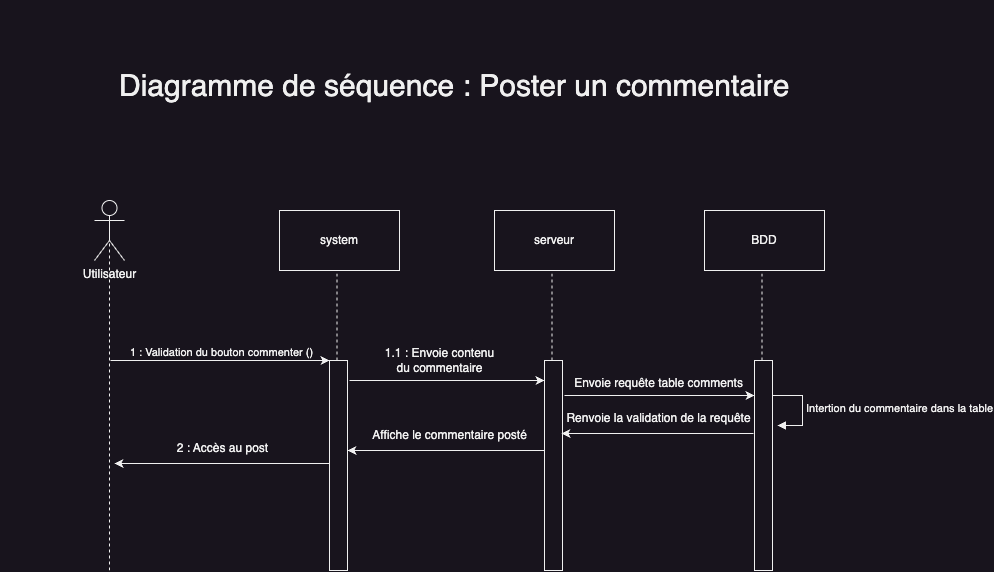

The diagram above was exported from draw.io. Its source (the exported page's mxGraphModel, read from the mxfile embedded in the PNG):
<mxGraphModel dx="1242" dy="770" grid="1" gridSize="10" guides="1" tooltips="1" connect="1" arrows="1" fold="1" page="1" pageScale="1" pageWidth="2339" pageHeight="3300" math="0" shadow="0">
  <root>
    <mxCell id="0" />
    <mxCell id="1" parent="0" />
    <mxCell id="0dHqTh75lFJwIoMNK_Vf-53" value="Utilisateur" style="shape=umlActor;verticalLabelPosition=bottom;verticalAlign=top;html=1;outlineConnect=0;" parent="1" vertex="1">
      <mxGeometry x="775" y="430" width="30" height="60" as="geometry" />
    </mxCell>
    <mxCell id="0dHqTh75lFJwIoMNK_Vf-54" value="" style="endArrow=none;dashed=1;html=1;rounded=0;entryX=0.5;entryY=0.5;entryDx=0;entryDy=0;entryPerimeter=0;" parent="1" target="0dHqTh75lFJwIoMNK_Vf-53" edge="1">
      <mxGeometry width="50" height="50" relative="1" as="geometry">
        <mxPoint x="790" y="800" as="sourcePoint" />
        <mxPoint x="795" y="520" as="targetPoint" />
      </mxGeometry>
    </mxCell>
    <mxCell id="0dHqTh75lFJwIoMNK_Vf-55" value="system" style="rounded=0;whiteSpace=wrap;html=1;" parent="1" vertex="1">
      <mxGeometry x="960" y="440" width="120" height="60" as="geometry" />
    </mxCell>
    <mxCell id="0dHqTh75lFJwIoMNK_Vf-56" value="" style="endArrow=none;dashed=1;html=1;rounded=0;entryX=0.5;entryY=0.5;entryDx=0;entryDy=0;entryPerimeter=0;" parent="1" source="0dHqTh75lFJwIoMNK_Vf-57" edge="1">
      <mxGeometry width="50" height="50" relative="1" as="geometry">
        <mxPoint x="1022.1299999999997" y="1099.6100000000001" as="sourcePoint" />
        <mxPoint x="1017.5" y="500" as="targetPoint" />
      </mxGeometry>
    </mxCell>
    <mxCell id="0dHqTh75lFJwIoMNK_Vf-57" value="" style="html=1;points=[];perimeter=orthogonalPerimeter;outlineConnect=0;targetShapes=umlLifeline;portConstraint=eastwest;newEdgeStyle={&quot;edgeStyle&quot;:&quot;elbowEdgeStyle&quot;,&quot;elbow&quot;:&quot;vertical&quot;,&quot;curved&quot;:0,&quot;rounded&quot;:0};" parent="1" vertex="1">
      <mxGeometry x="1010" y="590" width="18" height="210" as="geometry" />
    </mxCell>
    <mxCell id="0dHqTh75lFJwIoMNK_Vf-58" value="" style="endArrow=classic;html=1;rounded=0;" parent="1" target="0dHqTh75lFJwIoMNK_Vf-57" edge="1">
      <mxGeometry width="50" height="50" relative="1" as="geometry">
        <mxPoint x="791" y="590" as="sourcePoint" />
        <mxPoint x="841" y="540" as="targetPoint" />
      </mxGeometry>
    </mxCell>
    <mxCell id="0dHqTh75lFJwIoMNK_Vf-59" value="1 : Validation du bouton commenter ()" style="edgeLabel;html=1;align=center;verticalAlign=middle;resizable=0;points=[];" parent="0dHqTh75lFJwIoMNK_Vf-58" vertex="1" connectable="0">
      <mxGeometry x="0.3152" y="-3" relative="1" as="geometry">
        <mxPoint x="-34" y="-12" as="offset" />
      </mxGeometry>
    </mxCell>
    <mxCell id="0dHqTh75lFJwIoMNK_Vf-60" value="serveur" style="rounded=0;whiteSpace=wrap;html=1;" parent="1" vertex="1">
      <mxGeometry x="1175" y="440" width="120" height="60" as="geometry" />
    </mxCell>
    <mxCell id="0dHqTh75lFJwIoMNK_Vf-61" value="" style="endArrow=none;dashed=1;html=1;rounded=0;entryX=0.5;entryY=0.5;entryDx=0;entryDy=0;entryPerimeter=0;" parent="1" source="0dHqTh75lFJwIoMNK_Vf-62" edge="1">
      <mxGeometry width="50" height="50" relative="1" as="geometry">
        <mxPoint x="1232.5" y="830" as="sourcePoint" />
        <mxPoint x="1232.5" y="500" as="targetPoint" />
      </mxGeometry>
    </mxCell>
    <mxCell id="0dHqTh75lFJwIoMNK_Vf-62" value="" style="html=1;points=[];perimeter=orthogonalPerimeter;outlineConnect=0;targetShapes=umlLifeline;portConstraint=eastwest;newEdgeStyle={&quot;edgeStyle&quot;:&quot;elbowEdgeStyle&quot;,&quot;elbow&quot;:&quot;vertical&quot;,&quot;curved&quot;:0,&quot;rounded&quot;:0};" parent="1" vertex="1">
      <mxGeometry x="1225" y="590" width="18" height="210" as="geometry" />
    </mxCell>
    <mxCell id="0dHqTh75lFJwIoMNK_Vf-63" value="BDD" style="rounded=0;whiteSpace=wrap;html=1;" parent="1" vertex="1">
      <mxGeometry x="1385" y="440" width="120" height="60" as="geometry" />
    </mxCell>
    <mxCell id="0dHqTh75lFJwIoMNK_Vf-64" value="" style="endArrow=none;dashed=1;html=1;rounded=0;entryX=0.5;entryY=0.5;entryDx=0;entryDy=0;entryPerimeter=0;" parent="1" source="0dHqTh75lFJwIoMNK_Vf-65" edge="1">
      <mxGeometry width="50" height="50" relative="1" as="geometry">
        <mxPoint x="1442.5" y="830" as="sourcePoint" />
        <mxPoint x="1442.5" y="500" as="targetPoint" />
      </mxGeometry>
    </mxCell>
    <mxCell id="0dHqTh75lFJwIoMNK_Vf-65" value="" style="html=1;points=[];perimeter=orthogonalPerimeter;outlineConnect=0;targetShapes=umlLifeline;portConstraint=eastwest;newEdgeStyle={&quot;edgeStyle&quot;:&quot;elbowEdgeStyle&quot;,&quot;elbow&quot;:&quot;vertical&quot;,&quot;curved&quot;:0,&quot;rounded&quot;:0};" parent="1" vertex="1">
      <mxGeometry x="1435" y="590" width="18" height="210" as="geometry" />
    </mxCell>
    <mxCell id="0dHqTh75lFJwIoMNK_Vf-66" value="" style="endArrow=classic;html=1;rounded=0;" parent="1" target="0dHqTh75lFJwIoMNK_Vf-62" edge="1">
      <mxGeometry width="50" height="50" relative="1" as="geometry">
        <mxPoint x="1030" y="610" as="sourcePoint" />
        <mxPoint x="1185" y="610" as="targetPoint" />
      </mxGeometry>
    </mxCell>
    <mxCell id="0dHqTh75lFJwIoMNK_Vf-67" value="1.1 : Envoie contenu &lt;br&gt;du commentaire" style="text;html=1;align=center;verticalAlign=middle;resizable=0;points=[];autosize=1;strokeColor=none;fillColor=none;" parent="1" vertex="1">
      <mxGeometry x="1055" y="570" width="130" height="40" as="geometry" />
    </mxCell>
    <mxCell id="0dHqTh75lFJwIoMNK_Vf-68" value="Envoie requête table comments" style="text;html=1;align=center;verticalAlign=middle;resizable=0;points=[];autosize=1;strokeColor=none;fillColor=none;" parent="1" vertex="1">
      <mxGeometry x="1244" y="598" width="190" height="30" as="geometry" />
    </mxCell>
    <mxCell id="0dHqTh75lFJwIoMNK_Vf-69" value="" style="endArrow=classic;html=1;rounded=0;" parent="1" target="0dHqTh75lFJwIoMNK_Vf-65" edge="1">
      <mxGeometry width="50" height="50" relative="1" as="geometry">
        <mxPoint x="1245" y="625" as="sourcePoint" />
        <mxPoint x="1295" y="575" as="targetPoint" />
      </mxGeometry>
    </mxCell>
    <mxCell id="0dHqTh75lFJwIoMNK_Vf-70" value="Intertion du commentaire dans la table" style="html=1;align=left;spacingLeft=2;endArrow=block;rounded=0;edgeStyle=orthogonalEdgeStyle;curved=0;rounded=0;" parent="1" edge="1">
      <mxGeometry relative="1" as="geometry">
        <mxPoint x="1453" y="625" as="sourcePoint" />
        <Array as="points">
          <mxPoint x="1483" y="655" />
        </Array>
        <mxPoint x="1458" y="655" as="targetPoint" />
      </mxGeometry>
    </mxCell>
    <mxCell id="0dHqTh75lFJwIoMNK_Vf-105" value="&lt;font style=&quot;font-size: 30px;&quot;&gt;&amp;nbsp;Diagramme de séquence : Poster un commentaire&lt;/font&gt;" style="text;html=1;strokeColor=none;fillColor=none;align=center;verticalAlign=middle;whiteSpace=wrap;rounded=0;" parent="1" vertex="1">
      <mxGeometry x="681" y="230" width="900" height="170" as="geometry" />
    </mxCell>
    <mxCell id="0dHqTh75lFJwIoMNK_Vf-106" value="" style="endArrow=classic;html=1;rounded=0;" parent="1" edge="1">
      <mxGeometry width="50" height="50" relative="1" as="geometry">
        <mxPoint x="1434" y="663" as="sourcePoint" />
        <mxPoint x="1242" y="663" as="targetPoint" />
      </mxGeometry>
    </mxCell>
    <mxCell id="0dHqTh75lFJwIoMNK_Vf-107" value="Renvoie la validation de la requête" style="text;html=1;align=center;verticalAlign=middle;resizable=0;points=[];autosize=1;strokeColor=none;fillColor=none;" parent="1" vertex="1">
      <mxGeometry x="1234" y="633" width="210" height="30" as="geometry" />
    </mxCell>
    <mxCell id="0dHqTh75lFJwIoMNK_Vf-108" value="" style="endArrow=classic;html=1;rounded=0;" parent="1" edge="1">
      <mxGeometry width="50" height="50" relative="1" as="geometry">
        <mxPoint x="1225" y="680" as="sourcePoint" />
        <mxPoint x="1028" y="680" as="targetPoint" />
      </mxGeometry>
    </mxCell>
    <mxCell id="0dHqTh75lFJwIoMNK_Vf-109" value="Affiche le commentaire posté" style="text;html=1;align=center;verticalAlign=middle;resizable=0;points=[];autosize=1;strokeColor=none;fillColor=none;" parent="1" vertex="1">
      <mxGeometry x="1040" y="650" width="180" height="30" as="geometry" />
    </mxCell>
    <mxCell id="0dHqTh75lFJwIoMNK_Vf-110" value="" style="endArrow=classic;html=1;rounded=0;" parent="1" edge="1">
      <mxGeometry width="50" height="50" relative="1" as="geometry">
        <mxPoint x="1010" y="693" as="sourcePoint" />
        <mxPoint x="795" y="693" as="targetPoint" />
      </mxGeometry>
    </mxCell>
    <mxCell id="0dHqTh75lFJwIoMNK_Vf-111" value="2 : Accès au post" style="text;html=1;align=center;verticalAlign=middle;resizable=0;points=[];autosize=1;strokeColor=none;fillColor=none;" parent="1" vertex="1">
      <mxGeometry x="848" y="663" width="110" height="30" as="geometry" />
    </mxCell>
  </root>
</mxGraphModel>